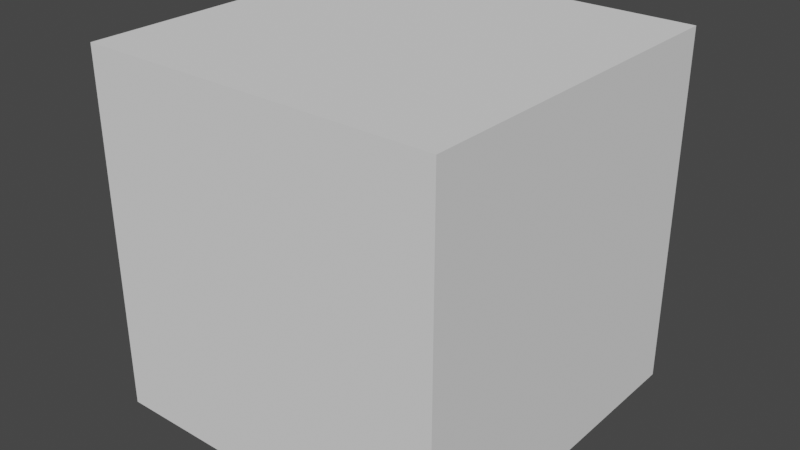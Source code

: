 # Source: Singelblock.blend  (saved by Blender 3.3.6; exported with 4.5.12 LTS)
import bpy
from mathutils import Matrix  # noqa: F401  (used for matrix-valued properties, if any)

bpy.ops.wm.read_factory_settings(use_empty=True)
scene = bpy.context.scene
scene.name = 'Scene'

# ---- collections
col_collection = bpy.data.collections.new('Collection'); scene.collection.children.link(col_collection)

# ---- world
world_world = bpy.data.worlds.new('World'); scene.world = world_world
world_world.use_nodes = True; world_world.node_tree.nodes.clear()
_N = world_world.node_tree.nodes; _L = world_world.node_tree.links
n0 = _N.new('ShaderNodeOutputWorld'); n0.name = 'World Output'; n0.location = (300, 300)
n1 = _N.new('ShaderNodeBackground'); n1.name = 'Background'; n1.location = (10, 300)
n1.inputs[0].default_value = (0.05088, 0.05088, 0.05088, 1.0)
_L.new(n1.outputs[0], n0.inputs[0])
n0.is_active_output = True
world_world.color = (0.05088, 0.05088, 0.05088)
world_world.use_sun_shadow = False
world_world.sun_shadow_jitter_overblur = 0.0

# ---- meshes
me_cube_014 = bpy.data.meshes.new('Cube.014')
me_cube_014.from_pydata([(-1.0, 0.0, 0.0), (-1.0, 0.0, 1.0), (-1.0, 1.0, 0.0), (-1.0, 1.0, 1.0), (0.0, 0.0, 0.0), (0.0, 0.0, 1.0), (0.0, 1.0, 0.0), (0.0, 1.0, 1.0)], [], [(0, 1, 3, 2), (2, 3, 7, 6), (6, 7, 5, 4), (4, 5, 1, 0), (2, 6, 4, 0), (7, 3, 1, 5)])
_uv = me_cube_014.uv_layers.new(name='UVMap')
_uv.uv.foreach_set('vector', [0.375, 0.0, 0.625, 0.0, 0.625, 0.25, 0.375, 0.25, 0.375, 0.25, 0.625, 0.25, 0.625, 0.5, 0.375, 0.5, 0.375, 0.5, 0.625, 0.5, 0.625, 0.75, 0.375, 0.75, 0.375, 0.75, 0.625, 0.75, 0.625, 1.0, 0.375, 1.0, 0.125, 0.5, 0.375, 0.5, 0.375, 0.75, 0.125, 0.75, 0.625, 0.5, 0.875, 0.5, 0.875, 0.75, 0.625, 0.75])
me_cube_014.update()

# ---- objects
ob_singleblock = bpy.data.objects.new('Singleblock', me_cube_014)

# ---- transforms, parenting, visibility, modifiers, constraints
ob_singleblock.location = (0.0, 0.0, 0.0)

# ---- collection membership
col_collection.objects.link(ob_singleblock)

# ---- scene / render settings (as saved in the file)
scene.frame_start = 1; scene.frame_end = 250; scene.frame_set(1)
scene.render.engine = 'BLENDER_EEVEE_NEXT'
scene.cycles.sampling_pattern = 'TABULATED_SOBOL'
scene.cycles.use_light_tree = False
scene.view_settings.view_transform = 'Filmic'
bpy.context.view_layer.update()

# ---- added for rendering (the .blend has no active camera and no usable light): camera, sun
cam_auto = bpy.data.cameras.new('AutoCamera')
cam_auto.lens = 50.0
cam_auto.sensor_width = 36.0
cam_auto.clip_end = 1000.0
ob_auto_camera = bpy.data.objects.new('AutoCamera', cam_auto)
scene.collection.objects.link(ob_auto_camera)
ob_auto_camera.location = (1.10254, -1.42304, 1.78203)
ob_auto_camera.rotation_euler = (1.09748, -7.21219e-08, 0.694738)
scene.camera = ob_auto_camera
light_auto_sun = bpy.data.lights.new('AutoSun', 'SUN')
light_auto_sun.energy = 3.0
light_auto_sun.angle = 0.0523599
ob_auto_sun = bpy.data.objects.new('AutoSun', light_auto_sun)
scene.collection.objects.link(ob_auto_sun)
ob_auto_sun.rotation_euler = (0.872665, 0.174533, 0.523599)
bpy.context.view_layer.update()
